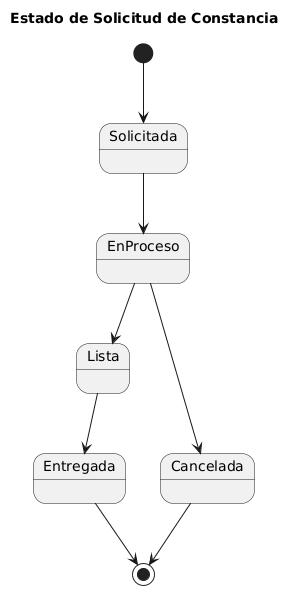

The diagram above was rendered by PlantUML. Its source (embedded in the PNG):
@startuml
title Estado de Solicitud de Constancia

[*] --> Solicitada

Solicitada --> EnProceso

EnProceso --> Lista

Lista --> Entregada

Entregada --> [*]

EnProceso --> Cancelada

Cancelada --> [*]
@enduml